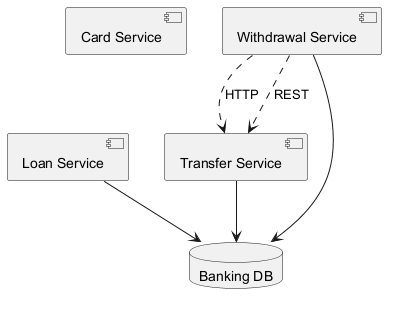

The diagram above was rendered by PlantUML. Its source (embedded in the PNG):
@startuml

component "Card Service" as C_CardService
component "Loan Service" as C_LoanService
component "Transfer Service" as C_TransferService
component "Withdrawal Service" as C_WithdrawalService
database "Banking DB" as DB_banking
C_LoanService --> DB_banking
C_TransferService --> DB_banking
C_WithdrawalService --> DB_banking
C_WithdrawalService ..> C_TransferService : HTTP
C_WithdrawalService ..> C_TransferService : REST
@enduml